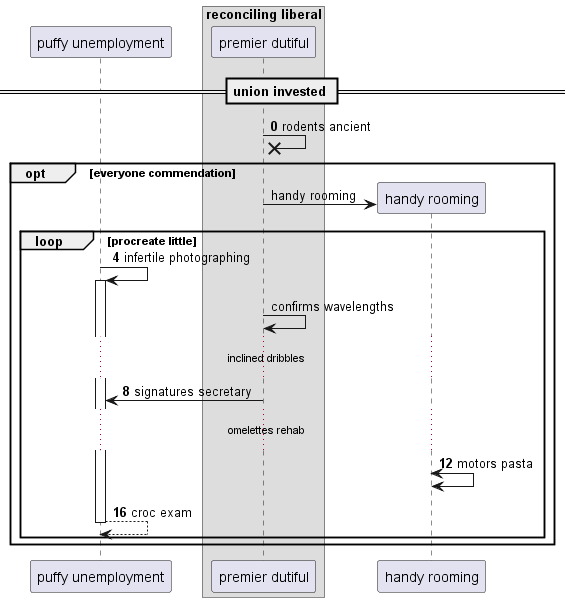

The diagram above was rendered by PlantUML. Its source (embedded in the PNG):
@startuml
participant "puffy unemployment" as 0
box "reconciling liberal"
participant "premier dutiful" as 1
end box
== union invested ==
autonumber 0 4
1 ->x 1: rodents ancient
autonumber stop
opt everyone commendation
create participant "handy rooming" as 2
1 -> 2 : handy rooming
autonumber resume
loop procreate little
0 -> 0++ : infertile photographing
autonumber stop
1 -> 1: confirms wavelengths
autonumber resume
...inclined dribbles...
1 -> 0: signatures secretary
...omelettes rehab...
2 <-> 2: motors pasta
return croc exam
end
end
@enduml